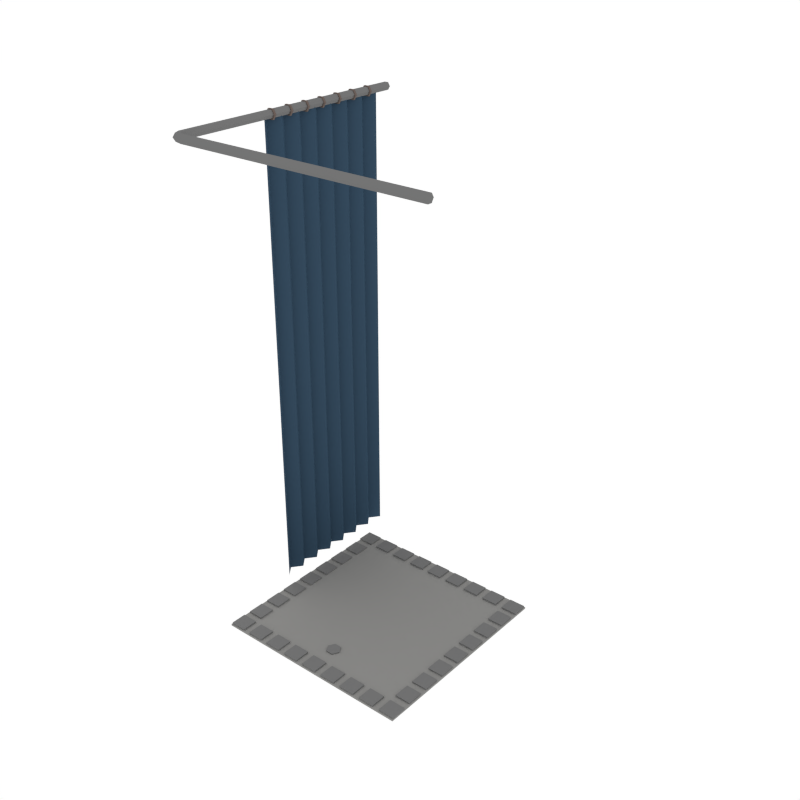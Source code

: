 # Source: Bathroom_Shower1.blend  (saved by Blender 2.79.0; exported with 4.5.12 LTS)
import bpy
from mathutils import Matrix  # noqa: F401  (used for matrix-valued properties, if any)

bpy.ops.wm.read_factory_settings(use_empty=True)
scene = bpy.context.scene
scene.name = 'Scene'

# ---- collections
col_collection_1 = bpy.data.collections.new('Collection 1'); scene.collection.children.link(col_collection_1)

# ---- materials (node trees are filled in below, after node groups)
mat_grey = bpy.data.materials.new('Grey')
mat_grey.alpha_threshold = 0.0
mat_grey.diffuse_color = (0.2598, 0.2571, 0.2492, 1.0)
mat_grey.roughness = 0.5
mat_lightmetal = bpy.data.materials.new('LightMetal')
mat_lightmetal.alpha_threshold = 0.0
mat_lightmetal.diffuse_color = (0.1734, 0.1734, 0.1734, 1.0)
mat_lightmetal.roughness = 0.5
mat_couch_blue = bpy.data.materials.new('Couch_Blue')
mat_couch_blue.alpha_threshold = 0.0
mat_couch_blue.diffuse_color = (0.03935, 0.07544, 0.1193, 1.0)
mat_couch_blue.roughness = 0.5
mat_metal = bpy.data.materials.new('Metal')
mat_metal.alpha_threshold = 0.0
mat_metal.diffuse_color = (0.1473, 0.1134, 0.09998, 1.0)
mat_metal.roughness = 0.5

# ---- material node trees

# ---- world
world_world = bpy.data.worlds.new('World'); scene.world = world_world
world_world.color = (1.0, 1.0, 1.0)
world_world.use_sun_shadow = False
world_world.sun_shadow_jitter_overblur = 0.0
world_world.cycles.sampling_method = 'NONE'
world_world.cycles.sample_map_resolution = 256

# ---- meshes
me_cube_033 = bpy.data.meshes.new('Cube.033')
me_cube_033.from_pydata([(0.7532, -0.7532, -0.09501), (0.7532, -0.7532, -0.08283), (-0.7532, -0.7532, -0.09501), (-0.7532, -0.7532, -0.08283), (0.7532, 0.7532, -0.09501), (0.7532, 0.7532, -0.08283), (-0.7532, 0.7532, -0.09501), (-0.7532, 0.7532, -0.08283), (-0.05366, -0.4916, -0.09227), (-0.05366, -0.4916, -0.07338), (-0.02683, -0.4451, -0.09227), (-0.02683, -0.4451, -0.07338), (0.02683, -0.4451, -0.09227), (0.02683, -0.4451, -0.07338), (0.05366, -0.4916, -0.09227), (0.05366, -0.4916, -0.07338), (0.02683, -0.5381, -0.09227), (0.02683, -0.5381, -0.07338), (-0.02683, -0.5381, -0.09227), (-0.02683, -0.5381, -0.07338), (0.7471, 0.6311, -0.08959), (0.7471, 0.6311, -0.06966), (0.6285, 0.6311, -0.08959), (0.6285, 0.6311, -0.06966), (0.6285, 0.7451, -0.06966), (0.6285, 0.7451, -0.08959), (0.7471, 0.7451, -0.08959), (0.7471, 0.7451, -0.06966), (0.5746, 0.6311, -0.08959), (0.5746, 0.6311, -0.06966), (0.4559, 0.6311, -0.08959), (0.4559, 0.6311, -0.06966), (0.4559, 0.7451, -0.06966), (0.4559, 0.7451, -0.08959), (0.5746, 0.7451, -0.08959), (0.5746, 0.7451, -0.06966), (0.4021, 0.6311, -0.08959), (0.4021, 0.6311, -0.06966), (0.2834, 0.6311, -0.08959), (0.2834, 0.6311, -0.06966), (0.2834, 0.7451, -0.06966), (0.2834, 0.7451, -0.08959), (0.4021, 0.7451, -0.08959), (0.4021, 0.7451, -0.06966), (0.2296, 0.6311, -0.08959), (0.2296, 0.6311, -0.06966), (0.1109, 0.6311, -0.08959), (0.1109, 0.6311, -0.06966), (0.1109, 0.7451, -0.06966), (0.1109, 0.7451, -0.08959), (0.2296, 0.7451, -0.08959), (0.2296, 0.7451, -0.06966), (0.05706, 0.6311, -0.08959), (0.05706, 0.6311, -0.06966), (-0.06162, 0.6311, -0.08959), (-0.06162, 0.6311, -0.06966), (-0.06162, 0.7451, -0.06966), (-0.06162, 0.7451, -0.08959), (0.05706, 0.7451, -0.08959), (0.05706, 0.7451, -0.06966), (-0.1155, 0.6311, -0.08959), (-0.1155, 0.6311, -0.06966), (-0.2341, 0.6311, -0.08959), (-0.2341, 0.6311, -0.06966), (-0.2341, 0.7451, -0.06966), (-0.2341, 0.7451, -0.08959), (-0.1155, 0.7451, -0.08959), (-0.1155, 0.7451, -0.06966), (-0.288, 0.6311, -0.08959), (-0.288, 0.6311, -0.06966), (-0.4067, 0.6311, -0.08959), (-0.4067, 0.6311, -0.06966), (-0.4067, 0.7451, -0.06966), (-0.4067, 0.7451, -0.08959), (-0.288, 0.7451, -0.08959), (-0.288, 0.7451, -0.06966), (-0.4605, 0.6311, -0.08959), (-0.4605, 0.6311, -0.06966), (-0.5792, 0.6311, -0.08959), (-0.5792, 0.6311, -0.06966), (-0.5792, 0.7451, -0.06966), (-0.5792, 0.7451, -0.08959), (-0.4605, 0.7451, -0.08959), (-0.4605, 0.7451, -0.06966), (-0.633, 0.6311, -0.08959), (-0.633, 0.6311, -0.06966), (-0.7517, 0.6311, -0.08959), (-0.7517, 0.6311, -0.06966), (-0.7517, 0.7451, -0.06966), (-0.7517, 0.7451, -0.08959), (-0.633, 0.7451, -0.08959), (-0.633, 0.7451, -0.06966), (-0.7471, -0.631, -0.08959), (-0.7471, -0.631, -0.06966), (-0.6285, -0.631, -0.08959), (-0.6285, -0.631, -0.06966), (-0.6285, -0.7451, -0.06966), (-0.6285, -0.7451, -0.08959), (-0.7471, -0.7451, -0.08959), (-0.7471, -0.7451, -0.06966), (-0.5746, -0.631, -0.08959), (-0.5746, -0.631, -0.06966), (-0.4559, -0.631, -0.08959), (-0.4559, -0.631, -0.06966), (-0.4559, -0.7451, -0.06966), (-0.4559, -0.7451, -0.08959), (-0.5746, -0.7451, -0.08959), (-0.5746, -0.7451, -0.06966), (-0.4021, -0.631, -0.08959), (-0.4021, -0.631, -0.06966), (-0.2834, -0.6311, -0.08959), (-0.2834, -0.6311, -0.06966), (-0.2834, -0.7451, -0.06966), (-0.2834, -0.7451, -0.08959), (-0.4021, -0.7451, -0.08959), (-0.4021, -0.7451, -0.06966), (-0.2296, -0.6311, -0.08959), (-0.2296, -0.6311, -0.06966), (-0.1109, -0.6311, -0.08959), (-0.1109, -0.6311, -0.06966), (-0.1109, -0.7451, -0.06966), (-0.1109, -0.7451, -0.08959), (-0.2296, -0.7451, -0.08959), (-0.2296, -0.7451, -0.06966), (-0.05706, -0.6311, -0.08959), (-0.05706, -0.6311, -0.06966), (0.06162, -0.6311, -0.08959), (0.06162, -0.6311, -0.06966), (0.06162, -0.7451, -0.06966), (0.06162, -0.7451, -0.08959), (-0.05706, -0.7451, -0.08959), (-0.05706, -0.7451, -0.06966), (0.1155, -0.6311, -0.08959), (0.1155, -0.6311, -0.06966), (0.2341, -0.6311, -0.08959), (0.2341, -0.6311, -0.06966), (0.2341, -0.7451, -0.06966), (0.2341, -0.7451, -0.08959), (0.1155, -0.7451, -0.08959), (0.1155, -0.7451, -0.06966), (0.288, -0.6311, -0.08959), (0.288, -0.6311, -0.06966), (0.4067, -0.6311, -0.08959), (0.4067, -0.6311, -0.06966), (0.4067, -0.7451, -0.06966), (0.4067, -0.7451, -0.08959), (0.288, -0.7451, -0.08959), (0.288, -0.7451, -0.06966), (0.4605, -0.6311, -0.08959), (0.4605, -0.6311, -0.06966), (0.5792, -0.6311, -0.08959), (0.5792, -0.6311, -0.06966), (0.5792, -0.7451, -0.06966), (0.5792, -0.7451, -0.08959), (0.4605, -0.7451, -0.08959), (0.4605, -0.7451, -0.06966), (0.633, -0.6311, -0.08959), (0.633, -0.6311, -0.06966), (0.7517, -0.6311, -0.08959), (0.7517, -0.6311, -0.06966), (0.7517, -0.7451, -0.06966), (0.7517, -0.7451, -0.08959), (0.633, -0.7451, -0.08959), (0.633, -0.7451, -0.06966), (0.6311, -0.5746, -0.08959), (0.6311, -0.5746, -0.06966), (0.6311, -0.4559, -0.08959), (0.6311, -0.4559, -0.06966), (0.7451, -0.4559, -0.06966), (0.7451, -0.4559, -0.08959), (0.7451, -0.5746, -0.08959), (0.7451, -0.5746, -0.06966), (0.6311, -0.4021, -0.08959), (0.6311, -0.4021, -0.06966), (0.6311, -0.2834, -0.08959), (0.6311, -0.2834, -0.06966), (0.7451, -0.2834, -0.06966), (0.7451, -0.2834, -0.08959), (0.7451, -0.4021, -0.08959), (0.7451, -0.4021, -0.06966), (0.6311, -0.2296, -0.08959), (0.6311, -0.2296, -0.06966), (0.6311, -0.1109, -0.08959), (0.6311, -0.1109, -0.06966), (0.7451, -0.1109, -0.06966), (0.7451, -0.1109, -0.08959), (0.7451, -0.2296, -0.08959), (0.7451, -0.2296, -0.06966), (0.6311, -0.05705, -0.08959), (0.6311, -0.05705, -0.06966), (0.6311, 0.06162, -0.08959), (0.6311, 0.06162, -0.06966), (0.7451, 0.06162, -0.06966), (0.7451, 0.06162, -0.08959), (0.7451, -0.05705, -0.08959), (0.7451, -0.05705, -0.06966), (0.6311, 0.1155, -0.08959), (0.6311, 0.1155, -0.06966), (0.6311, 0.2341, -0.08959), (0.6311, 0.2341, -0.06966), (0.7451, 0.2341, -0.06966), (0.7451, 0.2341, -0.08959), (0.7451, 0.1155, -0.08959), (0.7451, 0.1155, -0.06966), (0.6311, 0.288, -0.08959), (0.6311, 0.288, -0.06966), (0.6311, 0.4067, -0.08959), (0.6311, 0.4067, -0.06966), (0.7451, 0.4067, -0.06966), (0.7451, 0.4067, -0.08959), (0.7451, 0.288, -0.08959), (0.7451, 0.288, -0.06966), (0.6311, 0.4605, -0.08959), (0.6311, 0.4605, -0.06966), (0.6311, 0.5792, -0.08959), (0.6311, 0.5792, -0.06966), (0.7451, 0.5792, -0.06966), (0.7451, 0.5792, -0.08959), (0.7451, 0.4605, -0.08959), (0.7451, 0.4605, -0.06966), (-0.6311, 0.5746, -0.08959), (-0.6311, 0.5746, -0.06966), (-0.6311, 0.4559, -0.08959), (-0.6311, 0.4559, -0.06966), (-0.7451, 0.4559, -0.06966), (-0.7451, 0.4559, -0.08959), (-0.7451, 0.5746, -0.08959), (-0.7451, 0.5746, -0.06966), (-0.6311, 0.4021, -0.08959), (-0.6311, 0.4021, -0.06966), (-0.6311, 0.2834, -0.08959), (-0.6311, 0.2834, -0.06966), (-0.7451, 0.2834, -0.06966), (-0.7451, 0.2834, -0.08959), (-0.7451, 0.4021, -0.08959), (-0.7451, 0.4021, -0.06966), (-0.6311, 0.2296, -0.08959), (-0.6311, 0.2296, -0.06966), (-0.6311, 0.1109, -0.08959), (-0.6311, 0.1109, -0.06966), (-0.7451, 0.1109, -0.06966), (-0.7451, 0.1109, -0.08959), (-0.7451, 0.2296, -0.08959), (-0.7451, 0.2296, -0.06966), (-0.6311, 0.05706, -0.08959), (-0.6311, 0.05706, -0.06966), (-0.6311, -0.06162, -0.08959), (-0.6311, -0.06162, -0.06966), (-0.7451, -0.06162, -0.06966), (-0.7451, -0.06162, -0.08959), (-0.7451, 0.05706, -0.08959), (-0.7451, 0.05706, -0.06966), (-0.6311, -0.1155, -0.08959), (-0.6311, -0.1155, -0.06966), (-0.6311, -0.2341, -0.08959), (-0.6311, -0.2341, -0.06966), (-0.7451, -0.2341, -0.06966), (-0.7451, -0.2341, -0.08959), (-0.7451, -0.1155, -0.08959), (-0.7451, -0.1155, -0.06966), (-0.6311, -0.288, -0.08959), (-0.6311, -0.288, -0.06966), (-0.6311, -0.4067, -0.08959), (-0.6311, -0.4067, -0.06966), (-0.7451, -0.4067, -0.06966), (-0.7451, -0.4067, -0.08959), (-0.7451, -0.288, -0.08959), (-0.7451, -0.288, -0.06966), (-0.6311, -0.4605, -0.08959), (-0.6311, -0.4605, -0.06966), (-0.6311, -0.5792, -0.08959), (-0.6311, -0.5792, -0.06966), (-0.7451, -0.5792, -0.06966), (-0.7451, -0.5792, -0.08959), (-0.7451, -0.4605, -0.08959), (-0.7451, -0.4605, -0.06966), (-0.8144, -0.7914, 3.421), (-0.8144, 1.025, 3.421), (-0.7996, -0.7914, 3.396), (-0.7996, 1.025, 3.396), (-0.7699, -0.7914, 3.396), (-0.7699, 1.025, 3.396), (-0.7551, -0.7914, 3.421), (-0.7551, 1.025, 3.421), (-0.7699, -0.7914, 3.447), (-0.7699, 1.025, 3.447), (-0.7996, -0.7914, 3.447), (-0.7996, 1.025, 3.447), (-0.7856, -0.8482, 3.421), (-0.7751, -0.8377, 3.396), (-0.7541, -0.8168, 3.396), (-0.7436, -0.8063, 3.421), (-0.7541, -0.8168, 3.447), (-0.7751, -0.8377, 3.447), (-0.7131, -0.8681, 3.421), (-0.7131, -0.8533, 3.396), (-0.7131, -0.8236, 3.396), (-0.7131, -0.8088, 3.421), (-0.7131, -0.8236, 3.447), (-0.7131, -0.8533, 3.447), (1.072, -0.8681, 3.421), (1.072, -0.8533, 3.396), (1.072, -0.8236, 3.396), (1.072, -0.8088, 3.421), (1.072, -0.8236, 3.447), (1.072, -0.8533, 3.447), (-0.8144, -0.2799, 3.421), (-0.7996, -0.2799, 3.396), (-0.7699, -0.2799, 3.396), (-0.7551, -0.2799, 3.421), (-0.7699, -0.2799, 3.447), (-0.7996, -0.2799, 3.447), (-0.7663, 0.8932, 3.421), (-0.7663, -0.1483, 3.421), (-0.7663, 0.8932, 0.003936), (-0.7663, -0.1483, 0.003936), (-0.8241, -0.07391, 3.421), (-0.7663, 0.0004784, 3.421), (-0.8241, 0.07487, 3.421), (-0.7663, 0.1493, 3.421), (-0.8241, 0.2236, 3.421), (-0.7663, 0.298, 3.421), (-0.8241, 0.3724, 3.421), (-0.7663, 0.4468, 3.421), (-0.8241, 0.5212, 3.421), (-0.7663, 0.5956, 3.421), (-0.8241, 0.67, 3.421), (-0.7663, 0.7444, 3.421), (-0.8241, 0.8188, 3.421), (-0.8241, -0.07391, 0.003936), (-0.7663, 0.000477, 0.003936), (-0.8241, 0.07487, 0.003936), (-0.7663, 0.1493, 0.003936), (-0.8241, 0.2236, 0.003936), (-0.7663, 0.298, 0.003936), (-0.8241, 0.3724, 0.003936), (-0.7663, 0.4468, 0.003936), (-0.8241, 0.5212, 0.003936), (-0.7663, 0.5956, 0.003936), (-0.8241, 0.67, 0.003936), (-0.7663, 0.7444, 0.003936), (-0.8241, 0.8188, 0.003936), (-0.8242, 0.8271, 3.419), (-0.8045, 0.8271, 3.385), (-0.765, 0.8271, 3.385), (-0.7453, 0.8271, 3.419), (-0.765, 0.8271, 3.453), (-0.8045, 0.8271, 3.453), (-0.8045, 0.8125, 3.385), (-0.8242, 0.8125, 3.419), (-0.765, 0.8125, 3.385), (-0.7453, 0.8125, 3.419), (-0.765, 0.8125, 3.453), (-0.8045, 0.8125, 3.453), (-0.8242, 0.6785, 3.419), (-0.8045, 0.6785, 3.385), (-0.765, 0.6785, 3.385), (-0.7453, 0.6785, 3.419), (-0.765, 0.6785, 3.453), (-0.8045, 0.6785, 3.453), (-0.8045, 0.6639, 3.385), (-0.8242, 0.6639, 3.419), (-0.765, 0.6639, 3.385), (-0.7453, 0.6639, 3.419), (-0.765, 0.6639, 3.453), (-0.8045, 0.6639, 3.453), (-0.8242, 0.53, 3.419), (-0.8045, 0.53, 3.385), (-0.765, 0.53, 3.385), (-0.7453, 0.53, 3.419), (-0.765, 0.53, 3.453), (-0.8045, 0.53, 3.453), (-0.8045, 0.5154, 3.385), (-0.8242, 0.5154, 3.419), (-0.765, 0.5154, 3.385), (-0.7453, 0.5154, 3.419), (-0.765, 0.5154, 3.453), (-0.8045, 0.5154, 3.453), (-0.8242, 0.3814, 3.419), (-0.8045, 0.3814, 3.385), (-0.765, 0.3814, 3.385), (-0.7453, 0.3814, 3.419), (-0.765, 0.3814, 3.453), (-0.8045, 0.3814, 3.453), (-0.8045, 0.3668, 3.385), (-0.8242, 0.3668, 3.419), (-0.765, 0.3668, 3.385), (-0.7453, 0.3668, 3.419), (-0.765, 0.3668, 3.453), (-0.8045, 0.3668, 3.453), (-0.8242, 0.2329, 3.419), (-0.8045, 0.2329, 3.385), (-0.765, 0.2329, 3.385), (-0.7453, 0.2329, 3.419), (-0.765, 0.2329, 3.453), (-0.8045, 0.2329, 3.453), (-0.8045, 0.2183, 3.385), (-0.8242, 0.2183, 3.419), (-0.765, 0.2183, 3.385), (-0.7453, 0.2183, 3.419), (-0.765, 0.2183, 3.453), (-0.8045, 0.2183, 3.453), (-0.8242, 0.08434, 3.419), (-0.8045, 0.08434, 3.385), (-0.765, 0.08434, 3.385), (-0.7453, 0.08434, 3.419), (-0.765, 0.08434, 3.453), (-0.8045, 0.08434, 3.453), (-0.8045, 0.06972, 3.385), (-0.8242, 0.06972, 3.419), (-0.765, 0.06972, 3.385), (-0.7453, 0.06972, 3.419), (-0.765, 0.06972, 3.453), (-0.8045, 0.06972, 3.453), (-0.8242, -0.06421, 3.419), (-0.8045, -0.06421, 3.385), (-0.765, -0.06421, 3.385), (-0.7453, -0.06421, 3.419), (-0.765, -0.06421, 3.453), (-0.8045, -0.06421, 3.453), (-0.8045, -0.07883, 3.385), (-0.8242, -0.07883, 3.419), (-0.765, -0.07883, 3.385), (-0.7453, -0.07883, 3.419), (-0.765, -0.07883, 3.453), (-0.8045, -0.07883, 3.453)], [], [(0, 1, 3, 2), (2, 3, 7, 6), (6, 7, 5, 4), (4, 5, 1, 0), (2, 6, 4, 0), (5, 7, 3, 1), (8, 9, 11, 10), (10, 11, 13, 12), (12, 13, 15, 14), (14, 15, 17, 16), (11, 9, 19, 17, 15, 13), (16, 17, 19, 18), (18, 19, 9, 8), (8, 10, 12, 14, 16, 18), (22, 20, 21, 23), (25, 24, 27, 26), (23, 21, 27, 24), (22, 23, 24, 25), (21, 20, 26, 27), (20, 22, 25, 26), (30, 28, 29, 31), (33, 32, 35, 34), (31, 29, 35, 32), (30, 31, 32, 33), (29, 28, 34, 35), (28, 30, 33, 34), (38, 36, 37, 39), (41, 40, 43, 42), (39, 37, 43, 40), (38, 39, 40, 41), (37, 36, 42, 43), (36, 38, 41, 42), (46, 44, 45, 47), (49, 48, 51, 50), (47, 45, 51, 48), (46, 47, 48, 49), (45, 44, 50, 51), (44, 46, 49, 50), (54, 52, 53, 55), (57, 56, 59, 58), (55, 53, 59, 56), (54, 55, 56, 57), (53, 52, 58, 59), (52, 54, 57, 58), (62, 60, 61, 63), (65, 64, 67, 66), (63, 61, 67, 64), (62, 63, 64, 65), (61, 60, 66, 67), (60, 62, 65, 66), (70, 68, 69, 71), (73, 72, 75, 74), (71, 69, 75, 72), (70, 71, 72, 73), (69, 68, 74, 75), (68, 70, 73, 74), (78, 76, 77, 79), (81, 80, 83, 82), (79, 77, 83, 80), (78, 79, 80, 81), (77, 76, 82, 83), (76, 78, 81, 82), (86, 84, 85, 87), (89, 88, 91, 90), (87, 85, 91, 88), (86, 87, 88, 89), (85, 84, 90, 91), (84, 86, 89, 90), (94, 92, 93, 95), (97, 96, 99, 98), (95, 93, 99, 96), (94, 95, 96, 97), (93, 92, 98, 99), (92, 94, 97, 98), (102, 100, 101, 103), (105, 104, 107, 106), (103, 101, 107, 104), (102, 103, 104, 105), (101, 100, 106, 107), (100, 102, 105, 106), (110, 108, 109, 111), (113, 112, 115, 114), (111, 109, 115, 112), (110, 111, 112, 113), (109, 108, 114, 115), (108, 110, 113, 114), (118, 116, 117, 119), (121, 120, 123, 122), (119, 117, 123, 120), (118, 119, 120, 121), (117, 116, 122, 123), (116, 118, 121, 122), (126, 124, 125, 127), (129, 128, 131, 130), (127, 125, 131, 128), (126, 127, 128, 129), (125, 124, 130, 131), (124, 126, 129, 130), (134, 132, 133, 135), (137, 136, 139, 138), (135, 133, 139, 136), (134, 135, 136, 137), (133, 132, 138, 139), (132, 134, 137, 138), (142, 140, 141, 143), (145, 144, 147, 146), (143, 141, 147, 144), (142, 143, 144, 145), (141, 140, 146, 147), (140, 142, 145, 146), (150, 148, 149, 151), (153, 152, 155, 154), (151, 149, 155, 152), (150, 151, 152, 153), (149, 148, 154, 155), (148, 150, 153, 154), (158, 156, 157, 159), (161, 160, 163, 162), (159, 157, 163, 160), (158, 159, 160, 161), (157, 156, 162, 163), (156, 158, 161, 162), (166, 164, 165, 167), (169, 168, 171, 170), (167, 165, 171, 168), (166, 167, 168, 169), (165, 164, 170, 171), (164, 166, 169, 170), (174, 172, 173, 175), (177, 176, 179, 178), (175, 173, 179, 176), (174, 175, 176, 177), (173, 172, 178, 179), (172, 174, 177, 178), (182, 180, 181, 183), (185, 184, 187, 186), (183, 181, 187, 184), (182, 183, 184, 185), (181, 180, 186, 187), (180, 182, 185, 186), (190, 188, 189, 191), (193, 192, 195, 194), (191, 189, 195, 192), (190, 191, 192, 193), (189, 188, 194, 195), (188, 190, 193, 194), (198, 196, 197, 199), (201, 200, 203, 202), (199, 197, 203, 200), (198, 199, 200, 201), (197, 196, 202, 203), (196, 198, 201, 202), (206, 204, 205, 207), (209, 208, 211, 210), (207, 205, 211, 208), (206, 207, 208, 209), (205, 204, 210, 211), (204, 206, 209, 210), (214, 212, 213, 215), (217, 216, 219, 218), (215, 213, 219, 216), (214, 215, 216, 217), (213, 212, 218, 219), (212, 214, 217, 218), (222, 220, 221, 223), (225, 224, 227, 226), (223, 221, 227, 224), (222, 223, 224, 225), (221, 220, 226, 227), (220, 222, 225, 226), (230, 228, 229, 231), (233, 232, 235, 234), (231, 229, 235, 232), (230, 231, 232, 233), (229, 228, 234, 235), (228, 230, 233, 234), (238, 236, 237, 239), (241, 240, 243, 242), (239, 237, 243, 240), (238, 239, 240, 241), (237, 236, 242, 243), (236, 238, 241, 242), (246, 244, 245, 247), (249, 248, 251, 250), (247, 245, 251, 248), (246, 247, 248, 249), (245, 244, 250, 251), (244, 246, 249, 250), (254, 252, 253, 255), (257, 256, 259, 258), (255, 253, 259, 256), (254, 255, 256, 257), (253, 252, 258, 259), (252, 254, 257, 258), (262, 260, 261, 263), (265, 264, 267, 266), (263, 261, 267, 264), (262, 263, 264, 265), (261, 260, 266, 267), (260, 262, 265, 266), (270, 268, 269, 271), (273, 272, 275, 274), (271, 269, 275, 272), (270, 271, 272, 273), (269, 268, 274, 275), (268, 270, 273, 274), (306, 277, 279, 307), (307, 279, 281, 308), (308, 281, 283, 309), (309, 283, 285, 310), (279, 277, 287, 285, 283, 281), (310, 285, 287, 311), (311, 287, 277, 306), (282, 284, 292, 291), (293, 288, 294, 299), (278, 280, 290, 289), (284, 286, 293, 292), (276, 278, 289, 288), (280, 282, 291, 290), (286, 276, 288, 293), (298, 299, 305, 304), (291, 292, 298, 297), (289, 290, 296, 295), (292, 293, 299, 298), (290, 291, 297, 296), (288, 289, 295, 294), (300, 301, 302, 303, 304, 305), (296, 297, 303, 302), (294, 295, 301, 300), (299, 294, 300, 305), (297, 298, 304, 303), (295, 296, 302, 301), (286, 311, 306, 276), (284, 310, 311, 286), (282, 309, 310, 284), (280, 308, 309, 282), (278, 307, 308, 280), (276, 306, 307, 278), (316, 329, 315, 313), (312, 314, 341, 328), (328, 341, 340, 327), (327, 340, 339, 326), (326, 339, 338, 325), (325, 338, 337, 324), (324, 337, 336, 323), (323, 336, 335, 322), (322, 335, 334, 321), (321, 334, 333, 320), (320, 333, 332, 319), (319, 332, 331, 318), (318, 331, 330, 317), (317, 330, 329, 316), (343, 342, 347, 346, 345, 344), (348, 350, 351, 352, 353, 349), (347, 353, 352, 346), (345, 351, 350, 344), (343, 348, 349, 342), (342, 349, 353, 347), (346, 352, 351, 345), (344, 350, 348, 343), (355, 354, 359, 358, 357, 356), (360, 362, 363, 364, 365, 361), (359, 365, 364, 358), (357, 363, 362, 356), (355, 360, 361, 354), (354, 361, 365, 359), (358, 364, 363, 357), (356, 362, 360, 355), (367, 366, 371, 370, 369, 368), (372, 374, 375, 376, 377, 373), (371, 377, 376, 370), (369, 375, 374, 368), (367, 372, 373, 366), (366, 373, 377, 371), (370, 376, 375, 369), (368, 374, 372, 367), (379, 378, 383, 382, 381, 380), (384, 386, 387, 388, 389, 385), (383, 389, 388, 382), (381, 387, 386, 380), (379, 384, 385, 378), (378, 385, 389, 383), (382, 388, 387, 381), (380, 386, 384, 379), (391, 390, 395, 394, 393, 392), (396, 398, 399, 400, 401, 397), (395, 401, 400, 394), (393, 399, 398, 392), (391, 396, 397, 390), (390, 397, 401, 395), (394, 400, 399, 393), (392, 398, 396, 391), (403, 402, 407, 406, 405, 404), (408, 410, 411, 412, 413, 409), (407, 413, 412, 406), (405, 411, 410, 404), (403, 408, 409, 402), (402, 409, 413, 407), (406, 412, 411, 405), (404, 410, 408, 403), (415, 414, 419, 418, 417, 416), (420, 422, 423, 424, 425, 421), (419, 425, 424, 418), (417, 423, 422, 416), (415, 420, 421, 414), (414, 421, 425, 419), (418, 424, 423, 417), (416, 422, 420, 415)])
me_cube_033.polygons.foreach_set('material_index', [0, 0, 0, 0, 0, 0, 1, 1, 1, 1, 1, 1, 1, 1, 1, 1, 1, 1, 1, 1, 1, 1, 1, 1, 1, 1, 1, 1, 1, 1, 1, 1, 1, 1, 1, 1, 1, 1, 1, 1, 1, 1, 1, 1, 1, 1, 1, 1, 1, 1, 1, 1, 1, 1, 1, 1, 1, 1, 1, 1, 1, 1, 1, 1, 1, 1, 1, 1, 1, 1, 1, 1, 1, 1, 1, 1, 1, 1, 1, 1, 1, 1, 1, 1, 1, 1, 1, 1, 1, 1, 1, 1, 1, 1, 1, 1, 1, 1, 1, 1, 1, 1, 1, 1, 1, 1, 1, 1, 1, 1, 1, 1, 1, 1, 1, 1, 1, 1, 1, 1, 1, 1, 1, 1, 1, 1, 1, 1, 1, 1, 1, 1, 1, 1, 1, 1, 1, 1, 1, 1, 1, 1, 1, 1, 1, 1, 1, 1, 1, 1, 1, 1, 1, 1, 1, 1, 1, 1, 1, 1, 1, 1, 1, 1, 1, 1, 1, 1, 1, 1, 1, 1, 1, 1, 1, 1, 1, 1, 1, 1, 1, 1, 1, 1, 1, 1, 1, 1, 1, 1, 1, 1, 1, 1, 1, 1, 1, 1, 1, 1, 1, 1, 1, 1, 1, 1, 1, 1, 1, 1, 1, 1, 1, 1, 1, 1, 1, 1, 1, 1, 1, 1, 1, 1, 1, 1, 1, 1, 1, 1, 1, 1, 1, 1, 1, 1, 1, 1, 2, 2, 2, 2, 2, 2, 2, 2, 2, 2, 2, 2, 2, 2, 3, 3, 3, 3, 3, 3, 3, 3, 3, 3, 3, 3, 3, 3, 3, 3, 3, 3, 3, 3, 3, 3, 3, 3, 3, 3, 3, 3, 3, 3, 3, 3, 3, 3, 3, 3, 3, 3, 3, 3, 3, 3, 3, 3, 3, 3, 3, 3, 3, 3, 3, 3, 3, 3, 3, 3])
me_cube_033.materials.append(mat_grey)
me_cube_033.materials.append(mat_lightmetal)
me_cube_033.materials.append(mat_couch_blue)
me_cube_033.materials.append(mat_metal)
me_cube_033.use_remesh_preserve_volume = False
me_cube_033.use_remesh_preserve_attributes = False
me_cube_033.use_mirror_vertex_groups = False
me_cube_033.update()

# ---- objects
ob_bathroom_shower1 = bpy.data.objects.new('Bathroom_Shower1', me_cube_033)

# ---- transforms, parenting, visibility, modifiers, constraints
ob_bathroom_shower1.location = (0.0, 0.0, 0.0)
ob_bathroom_shower1.lineart.crease_threshold = 0.0

# ---- collection membership
col_collection_1.objects.link(ob_bathroom_shower1)

# ---- scene / render settings (as saved in the file)
scene.frame_start = 1; scene.frame_end = 250; scene.frame_set(0)
scene.render.engine = 'CYCLES'
scene.render.resolution_x = 1000
scene.render.resolution_y = 1000
scene.render.dither_intensity = 0.0
scene.cycles.samples = 200
scene.cycles.sampling_pattern = 'TABULATED_SOBOL'
scene.cycles.light_sampling_threshold = 0.0
scene.cycles.use_adaptive_sampling = False
scene.cycles.use_light_tree = False
scene.cycles.caustics_reflective = False
scene.cycles.caustics_refractive = False
scene.cycles.blur_glossy = 0.0
scene.cycles.max_bounces = 2
scene.cycles.pixel_filter_type = 'GAUSSIAN'
scene.cycles.sample_clamp_indirect = 0.0
scene.view_settings.view_transform = 'Standard'
bpy.context.view_layer.update()

# ---- added for rendering (the .blend has no active camera): camera
cam_auto = bpy.data.cameras.new('AutoCamera')
cam_auto.lens = 50.0
cam_auto.sensor_width = 36.0
cam_auto.clip_end = 1000.0
ob_auto_camera = bpy.data.objects.new('AutoCamera', cam_auto)
scene.collection.objects.link(ob_auto_camera)
ob_auto_camera.location = (4.23721, -4.85783, 4.96982)
ob_auto_camera.rotation_euler = (1.09748, -7.21219e-08, 0.694738)
scene.camera = ob_auto_camera
bpy.context.view_layer.update()
